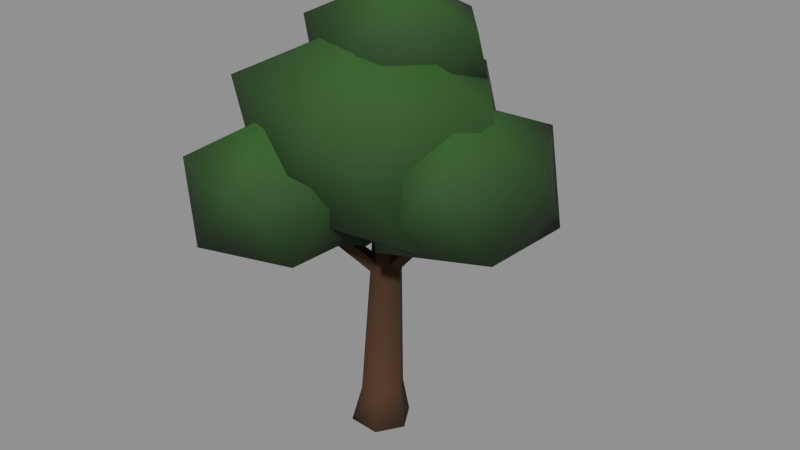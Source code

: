 # Source: tree_oak_a_lod1.blend  (saved by Blender 5.2.45; exported with 4.5.12 LTS)
import bpy
from mathutils import Matrix  # noqa: F401  (used for matrix-valued properties, if any)

bpy.ops.wm.read_factory_settings(use_empty=True)
scene = bpy.context.scene
scene.name = 'Scene'

# ---- materials (node trees are filled in below, after node groups)
mat_bark_v = bpy.data.materials.new('bark_v')
mat_leaf_v = bpy.data.materials.new('leaf_v')

# ---- material node trees
mat_bark_v.use_nodes = True; mat_bark_v.node_tree.nodes.clear()
_N = mat_bark_v.node_tree.nodes; _L = mat_bark_v.node_tree.links
n0 = _N.new('ShaderNodeBsdfPrincipled'); n0.name = 'Principled BSDF'; n0.location = (10, 300)
n0.inputs[2].default_value = 0.95
n0.inputs[10].default_value = 0.005
n1 = _N.new('ShaderNodeOutputMaterial'); n1.name = 'Material Output'; n1.location = (300, 300)
n2 = _N.new('ShaderNodeVertexColor'); n2.name = 'Color Attribute'; n2.location = (-450, -30)
_L.new(n0.outputs[0], n1.inputs[0])
_L.new(n2.outputs[0], n0.inputs[0])
n1.is_active_output = True
mat_leaf_v.use_nodes = True; mat_leaf_v.node_tree.nodes.clear()
_N = mat_leaf_v.node_tree.nodes; _L = mat_leaf_v.node_tree.links
n0 = _N.new('ShaderNodeBsdfPrincipled'); n0.name = 'Principled BSDF'; n0.location = (10, 300)
n0.inputs[2].default_value = 0.85
n0.inputs[10].default_value = 0.005
n1 = _N.new('ShaderNodeOutputMaterial'); n1.name = 'Material Output'; n1.location = (300, 300)
n2 = _N.new('ShaderNodeVertexColor'); n2.name = 'Color Attribute'; n2.location = (-450, -30)
_L.new(n0.outputs[0], n1.inputs[0])
_L.new(n2.outputs[0], n0.inputs[0])
n1.is_active_output = True

# ---- meshes
me_branch = bpy.data.meshes.new('branch')
me_branch.from_pydata([(0.08152, 0.0213, 1.253), (0.08152, 0.0213, 1.253), (0.08152, 0.0213, 1.253), (0.03, 0.08997, 1.302), (0.03, 0.08997, 1.302), (0.03, 0.08997, 1.302), (-0.02152, 0.0187, 1.347), (-0.02152, 0.0187, 1.347), (-0.02152, 0.0187, 1.347), (0.03, -0.04997, 1.298), (0.03, -0.04997, 1.298), (0.03, -0.04997, 1.298), (0.7258, 0.0006508, 2.004), (0.7258, 0.0006508, 2.004), (0.7258, 0.0006508, 2.004), (0.7258, 0.0006508, 2.004), (0.7, 0.03499, 2.029), (0.7, 0.03499, 2.029), (0.7, 0.03499, 2.029), (0.7, 0.03499, 2.029), (0.6742, -0.0006508, 2.052), (0.6742, -0.0006508, 2.052), (0.6742, -0.0006508, 2.052), (0.6742, -0.0006508, 2.052), (0.7, -0.03499, 2.027), (0.7, -0.03499, 2.027), (0.7, -0.03499, 2.027), (0.7, -0.03499, 2.027), (0.03, 0.02, 1.3), (0.7, 0.0, 2.028), (0.7, 0.0, 2.028)], [], [(0, 3, 16), (0, 16, 12), (4, 7, 23), (4, 23, 19), (6, 10, 27), (6, 27, 22), (9, 1, 13), (9, 13, 24), (28, 5, 2), (28, 8, 5), (28, 11, 8), (28, 2, 11), (14, 17, 29), (18, 21, 30), (20, 25, 29), (26, 15, 30)])
me_branch.polygons.foreach_set('use_smooth', [1, 1, 0, 0, 0, 0, 0, 0, 0, 0, 0, 0, 0, 0, 0, 0])
_ca = me_branch.color_attributes.new('Color', 'BYTE_COLOR', 'CORNER')
_ca.data.foreach_set('color', [0.05613, 0.02624, 0.01161, 1.0, 0.05781, 0.02624, 0.01161, 1.0, 0.07421, 0.0331, 0.01444, 1.0, 0.05613, 0.02624, 0.01161, 1.0, 0.07421, 0.0331, 0.01444, 1.0, 0.07619, 0.03434, 0.01444, 1.0, 0.05781, 0.02624, 0.01161, 1.0, 0.08022, 0.03689, 0.01521, 1.0, 0.05781, 0.02732, 0.01229, 1.0, 0.05781, 0.02624, 0.01161, 1.0, 0.05781, 0.02732, 0.01229, 1.0, 0.07421, 0.0331, 0.01444, 1.0, 0.08022, 0.03689, 0.01521, 1.0, 0.05448, 0.02519, 0.01161, 1.0, 0.06125, 0.02732, 0.01229, 1.0, 0.08022, 0.03689, 0.01521, 1.0, 0.06125, 0.02732, 0.01229, 1.0, 0.05781, 0.02732, 0.01229, 1.0, 0.05448, 0.02519, 0.01161, 1.0, 0.05613, 0.02624, 0.01161, 1.0, 0.07619, 0.03434, 0.01444, 1.0, 0.05448, 0.02519, 0.01161, 1.0, 0.07619, 0.03434, 0.01444, 1.0, 0.06125, 0.02732, 0.01229, 1.0, 0.05448, 0.02519, 0.01096, 1.0, 0.05781, 0.02624, 0.01161, 1.0, 0.05613, 0.02624, 0.01161, 1.0, 0.05448, 0.02519, 0.01096, 1.0, 0.08022, 0.03689, 0.01521, 1.0, 0.05781, 0.02624, 0.01161, 1.0, 0.05448, 0.02519, 0.01096, 1.0, 0.05448, 0.02519, 0.01161, 1.0, 0.08022, 0.03689, 0.01521, 1.0, 0.05448, 0.02519, 0.01096, 1.0, 0.05613, 0.02624, 0.01161, 1.0, 0.05448, 0.02519, 0.01161, 1.0, 0.07619, 0.03434, 0.01444, 1.0, 0.07421, 0.0331, 0.01444, 1.0, 0.06848, 0.03071, 0.0137, 1.0, 0.07421, 0.0331, 0.01444, 1.0, 0.05781, 0.02732, 0.01229, 1.0, 0.06848, 0.03071, 0.0137, 1.0, 0.05781, 0.02732, 0.01229, 1.0, 0.06125, 0.02732, 0.01229, 1.0, 0.06848, 0.03071, 0.0137, 1.0, 0.06125, 0.02732, 0.01229, 1.0, 0.07619, 0.03434, 0.01444, 1.0, 0.06848, 0.03071, 0.0137, 1.0])
me_branch.materials.append(mat_bark_v)
me_branch.update()
me_branch.normals_split_custom_set([tuple(v) for v in zip(*[iter([0.5372, 0.7193, -0.4406, 0.5372, 0.7193, -0.4406, 0.5372, 0.7193, -0.4406, 0.5372, 0.7193, -0.4406, 0.5372, 0.7193, -0.4406, 0.5372, 0.7193, -0.4406, -0.5033, 0.693, 0.5162, -0.5033, 0.693, 0.5162, -0.5033, 0.693, 0.5162, -0.5033, 0.693, 0.5162, -0.5033, 0.693, 0.5162, -0.5033, 0.693, 0.5162, -0.5033, -0.7203, 0.4774, -0.5033, -0.7203, 0.4774, -0.5033, -0.7203, 0.4774, -0.5033, -0.7203, 0.4774, -0.5033, -0.7203, 0.4774, -0.5033, -0.7203, 0.4774, 0.5372, -0.694, -0.4794, 0.5372, -0.694, -0.4794, 0.5372, -0.694, -0.4794, 0.5371, -0.694, -0.4794, 0.5371, -0.694, -0.4794, 0.5371, -0.694, -0.4794, -0.677, 0.02021, -0.7357, -0.677, 0.02021, -0.7357, -0.677, 0.02021, -0.7357, -0.677, 0.02021, -0.7357, -0.677, 0.02021, -0.7357, -0.677, 0.02021, -0.7357, -0.677, 0.02021, -0.7357, -0.677, 0.02021, -0.7357, -0.677, 0.02021, -0.7357, -0.677, 0.02021, -0.7357, -0.677, 0.02021, -0.7357, -0.677, 0.02021, -0.7357, 0.677, -0.0202, 0.7357, 0.677, -0.0202, 0.7357, 0.677, -0.0202, 0.7357, 0.6771, -0.0202, 0.7357, 0.6771, -0.0202, 0.7357, 0.6771, -0.0202, 0.7357, 0.677, -0.02021, 0.7357, 0.677, -0.02021, 0.7357, 0.677, -0.02021, 0.7357, 0.6771, -0.02021, 0.7357, 0.6771, -0.02021, 0.7357, 0.6771, -0.02021, 0.7357])] * 3)])
me_branch_001 = bpy.data.meshes.new('branch.001')
me_branch_001.from_pydata([(0.09475, 0.03665, 1.321), (0.09475, 0.03665, 1.321), (0.09475, 0.03665, 1.321), (0.03, 0.07459, 1.256), (0.03, 0.07459, 1.256), (0.03, 0.07459, 1.256), (-0.03475, 0.003354, 1.279), (-0.03475, 0.003354, 1.279), (-0.03475, 0.003354, 1.279), (0.03, -0.03459, 1.344), (0.03, -0.03459, 1.344), (0.03, -0.03459, 1.344), (-0.321, 0.6126, 2.038), (-0.321, 0.6126, 2.038), (-0.321, 0.6126, 2.038), (-0.3534, 0.6315, 2.006), (-0.3534, 0.6315, 2.006), (-0.3534, 0.6315, 2.006), (-0.3858, 0.5959, 2.018), (-0.3858, 0.5959, 2.018), (-0.3858, 0.5959, 2.018), (-0.3534, 0.5769, 2.05), (-0.3534, 0.5769, 2.05), (-0.3534, 0.5769, 2.05), (0.03, 0.02, 1.3), (-0.3534, 0.6042, 2.028)], [], [(2, 4, 15), (2, 15, 13), (5, 8, 20), (5, 20, 17), (7, 11, 23), (7, 23, 19), (10, 1, 12), (10, 12, 21), (24, 3, 0), (24, 6, 3), (24, 9, 6), (24, 0, 9), (14, 16, 25), (16, 18, 25), (18, 22, 25), (22, 14, 25)])
me_branch_001.polygons.foreach_set('use_smooth', [0, 0, 1, 0, 0, 0, 1, 0, 0, 1, 0, 0, 0, 0, 0, 0])
_ca = me_branch_001.color_attributes.new('Color', 'BYTE_COLOR', 'CORNER')
_ca.data.foreach_set('color', [0.06125, 0.02843, 0.01229, 1.0, 0.06663, 0.03071, 0.0137, 1.0, 0.08022, 0.03689, 0.016, 1.0, 0.06125, 0.02843, 0.01229, 1.0, 0.08022, 0.03689, 0.016, 1.0, 0.08228, 0.03689, 0.016, 1.0, 0.06663, 0.03071, 0.0137, 1.0, 0.0648, 0.02956, 0.01298, 1.0, 0.0648, 0.02956, 0.01298, 1.0, 0.06663, 0.03071, 0.0137, 1.0, 0.0648, 0.02956, 0.01298, 1.0, 0.08022, 0.03689, 0.016, 1.0, 0.0648, 0.02956, 0.01298, 1.0, 0.05781, 0.02624, 0.01161, 1.0, 0.07421, 0.0331, 0.01444, 1.0, 0.0648, 0.02956, 0.01298, 1.0, 0.07421, 0.0331, 0.01444, 1.0, 0.0648, 0.02956, 0.01298, 1.0, 0.05781, 0.02624, 0.01161, 1.0, 0.06125, 0.02843, 0.01229, 1.0, 0.08228, 0.03689, 0.016, 1.0, 0.05781, 0.02624, 0.01161, 1.0, 0.08228, 0.03689, 0.016, 1.0, 0.07421, 0.0331, 0.01444, 1.0, 0.05448, 0.02519, 0.01096, 1.0, 0.06663, 0.03071, 0.0137, 1.0, 0.06125, 0.02843, 0.01229, 1.0, 0.05448, 0.02519, 0.01096, 1.0, 0.0648, 0.02956, 0.01298, 1.0, 0.06663, 0.03071, 0.0137, 1.0, 0.05448, 0.02519, 0.01096, 1.0, 0.05781, 0.02624, 0.01161, 1.0, 0.0648, 0.02956, 0.01298, 1.0, 0.05448, 0.02519, 0.01096, 1.0, 0.06125, 0.02843, 0.01229, 1.0, 0.05781, 0.02624, 0.01161, 1.0, 0.08228, 0.03689, 0.016, 1.0, 0.08022, 0.03689, 0.016, 1.0, 0.08022, 0.0356, 0.01521, 1.0, 0.08022, 0.03689, 0.016, 1.0, 0.0648, 0.02956, 0.01298, 1.0, 0.08022, 0.0356, 0.01521, 1.0, 0.0648, 0.02956, 0.01298, 1.0, 0.07421, 0.0331, 0.01444, 1.0, 0.08022, 0.0356, 0.01521, 1.0, 0.07421, 0.0331, 0.01444, 1.0, 0.08228, 0.03689, 0.016, 1.0, 0.08022, 0.0356, 0.01521, 1.0])
me_branch_001.materials.append(mat_bark_v)
me_branch_001.update()
me_branch_001.normals_split_custom_set([tuple(v) for v in zip(*[iter([0.6446, 0.7336, -0.2153, 0.6446, 0.7336, -0.2153, 0.6446, 0.7336, -0.2153, 0.6446, 0.7336, -0.2153, 0.6446, 0.7336, -0.2153, 0.6446, 0.7336, -0.2153, -0.6632, 0.3974, -0.6342, -0.6632, 0.3974, -0.6342, -0.6632, 0.3974, -0.6342, -0.6632, 0.3974, -0.6342, -0.6632, 0.3974, -0.6342, -0.6632, 0.3974, -0.6342, -0.6632, -0.7052, 0.2507, -0.6632, -0.7052, 0.2507, -0.6632, -0.7052, 0.2507, -0.6632, -0.7052, 0.2507, -0.6632, -0.7052, 0.2507, -0.6632, -0.7052, 0.2507, 0.6446, -0.369, 0.6696, 0.6446, -0.369, 0.6696, 0.6446, -0.369, 0.6696, 0.6446, -0.369, 0.6696, 0.6446, -0.369, 0.6696, 0.6446, -0.369, 0.6696, 0.3799, -0.579, -0.7214, 0.3799, -0.579, -0.7214, 0.3799, -0.579, -0.7214, 0.3799, -0.579, -0.7214, 0.3799, -0.579, -0.7214, 0.3799, -0.579, -0.7214, 0.3799, -0.579, -0.7214, 0.3799, -0.579, -0.7214, 0.3799, -0.579, -0.7214, 0.3799, -0.579, -0.7214, 0.3799, -0.579, -0.7214, 0.3799, -0.579, -0.7214, -0.3799, 0.579, 0.7214, -0.3799, 0.579, 0.7214, -0.3799, 0.579, 0.7214, -0.3799, 0.579, 0.7214, -0.3799, 0.579, 0.7214, -0.3799, 0.579, 0.7214, -0.3799, 0.579, 0.7214, -0.3799, 0.579, 0.7214, -0.3799, 0.579, 0.7214, -0.3799, 0.579, 0.7214, -0.3799, 0.579, 0.7214, -0.3799, 0.579, 0.7214])] * 3)])
me_branch_002 = bpy.data.meshes.new('branch.002')
me_branch_002.from_pydata([(0.09527, 0.003444, 1.319), (0.09527, 0.003444, 1.319), (0.09527, 0.003444, 1.319), (0.03, 0.07293, 1.346), (0.03, 0.07293, 1.346), (0.03, 0.07293, 1.346), (-0.03527, 0.03656, 1.281), (-0.03527, 0.03656, 1.281), (-0.03527, 0.03656, 1.281), (0.03, -0.03293, 1.254), (0.03, -0.03293, 1.254), (0.03, -0.03293, 1.254), (-0.3105, -0.6184, 2.038), (-0.3105, -0.6184, 2.038), (-0.3105, -0.6184, 2.038), (-0.3432, -0.5836, 2.051), (-0.3432, -0.5836, 2.051), (-0.3432, -0.5836, 2.051), (-0.3758, -0.6018, 2.018), (-0.3758, -0.6018, 2.018), (-0.3758, -0.6018, 2.018), (-0.3432, -0.6366, 2.005), (-0.3432, -0.6366, 2.005), (-0.3432, -0.6366, 2.005), (0.03, 0.02, 1.3), (-0.3432, -0.6101, 2.028)], [], [(1, 4, 15), (1, 15, 12), (5, 7, 19), (5, 19, 17), (8, 11, 23), (8, 23, 20), (10, 2, 13), (10, 13, 21), (24, 3, 0), (24, 6, 3), (24, 9, 6), (24, 0, 9), (14, 16, 25), (16, 18, 25), (18, 22, 25), (22, 14, 25)])
me_branch_002.polygons.foreach_set('use_smooth', [0, 0, 0, 0, 0, 0, 0, 0, 0, 0, 0, 0, 0, 0, 1, 0])
_ca = me_branch_002.color_attributes.new('Color', 'BYTE_COLOR', 'CORNER')
_ca.data.foreach_set('color', [0.05781, 0.02624, 0.01161, 1.0, 0.07227, 0.0319, 0.0137, 1.0, 0.06848, 0.0319, 0.0137, 1.0, 0.05781, 0.02624, 0.01161, 1.0, 0.06848, 0.0319, 0.0137, 1.0, 0.0648, 0.02956, 0.01298, 1.0, 0.07227, 0.0319, 0.0137, 1.0, 0.07036, 0.0319, 0.0137, 1.0, 0.0865, 0.0382, 0.01681, 1.0, 0.07227, 0.0319, 0.0137, 1.0, 0.0865, 0.0382, 0.01681, 1.0, 0.06848, 0.0319, 0.0137, 1.0, 0.07036, 0.0319, 0.0137, 1.0, 0.05127, 0.02416, 0.01096, 1.0, 0.07819, 0.0356, 0.01521, 1.0, 0.07036, 0.0319, 0.0137, 1.0, 0.07819, 0.0356, 0.01521, 1.0, 0.0865, 0.0382, 0.01681, 1.0, 0.05127, 0.02416, 0.01096, 1.0, 0.05781, 0.02624, 0.01161, 1.0, 0.0648, 0.02956, 0.01298, 1.0, 0.05127, 0.02416, 0.01096, 1.0, 0.0648, 0.02956, 0.01298, 1.0, 0.07819, 0.0356, 0.01521, 1.0, 0.05448, 0.02519, 0.01096, 1.0, 0.07227, 0.0319, 0.0137, 1.0, 0.05781, 0.02624, 0.01161, 1.0, 0.05448, 0.02519, 0.01096, 1.0, 0.07036, 0.0319, 0.0137, 1.0, 0.07227, 0.0319, 0.0137, 1.0, 0.05448, 0.02519, 0.01096, 1.0, 0.05127, 0.02416, 0.01096, 1.0, 0.07036, 0.0319, 0.0137, 1.0, 0.05448, 0.02519, 0.01096, 1.0, 0.05781, 0.02624, 0.01161, 1.0, 0.05127, 0.02416, 0.01096, 1.0, 0.0648, 0.02956, 0.01298, 1.0, 0.06848, 0.0319, 0.0137, 1.0, 0.07421, 0.0331, 0.01444, 1.0, 0.06848, 0.0319, 0.0137, 1.0, 0.0865, 0.0382, 0.01681, 1.0, 0.07421, 0.0331, 0.01444, 1.0, 0.0865, 0.0382, 0.01681, 1.0, 0.07819, 0.0356, 0.01521, 1.0, 0.07421, 0.0331, 0.01444, 1.0, 0.07819, 0.0356, 0.01521, 1.0, 0.0648, 0.02956, 0.01298, 1.0, 0.07421, 0.0331, 0.01444, 1.0])
me_branch_002.materials.append(mat_bark_v)
me_branch_002.update()
me_branch_002.normals_split_custom_set([tuple(v) for v in zip(*[iter([0.6505, 0.3527, 0.6727, 0.6505, 0.3527, 0.6727, 0.6505, 0.3527, 0.6727, 0.6505, 0.3527, 0.6727, 0.6505, 0.3527, 0.6727, 0.6505, 0.3527, 0.6727, -0.6678, 0.6871, 0.2863, -0.6678, 0.6871, 0.2863, -0.6678, 0.6871, 0.2863, -0.6678, 0.6871, 0.2863, -0.6678, 0.6871, 0.2863, -0.6678, 0.6871, 0.2863, -0.6678, -0.3819, -0.6389, -0.6678, -0.3819, -0.6389, -0.6678, -0.3819, -0.6389, -0.6678, -0.3819, -0.6389, -0.6678, -0.3819, -0.6389, -0.6678, -0.3819, -0.6389, 0.6505, -0.7163, -0.2526, 0.6505, -0.7163, -0.2526, 0.6505, -0.7163, -0.2526, 0.6505, -0.7163, -0.2526, 0.6505, -0.7163, -0.2526, 0.6505, -0.7163, -0.2526, 0.3614, 0.6102, -0.705, 0.3614, 0.6102, -0.705, 0.3614, 0.6102, -0.705, 0.3614, 0.6102, -0.705, 0.3614, 0.6102, -0.705, 0.3614, 0.6102, -0.705, 0.3614, 0.6102, -0.705, 0.3614, 0.6102, -0.705, 0.3614, 0.6102, -0.705, 0.3614, 0.6102, -0.705, 0.3614, 0.6102, -0.705, 0.3614, 0.6102, -0.705, -0.3614, -0.6102, 0.705, -0.3614, -0.6102, 0.705, -0.3614, -0.6102, 0.705, -0.3614, -0.6102, 0.705, -0.3614, -0.6102, 0.705, -0.3614, -0.6102, 0.705, -0.3614, -0.6102, 0.705, -0.3614, -0.6102, 0.705, -0.3614, -0.6102, 0.705, -0.3614, -0.6102, 0.705, -0.3614, -0.6102, 0.705, -0.3614, -0.6102, 0.705])] * 3)])
me_leaves = bpy.data.meshes.new('leaves')
me_leaves.from_pydata([(2.645e-09, 0.0, 1.528), (0.8213, -0.5967, 1.976), (-0.2693, -0.8337, 2.032), (-1.009, -0.001541, 1.978), (-0.2801, 0.8595, 2.021), (0.7587, 0.5511, 2.008), (0.3033, -0.9379, 2.796), (-0.8177, -0.5952, 2.806), (-0.799, 0.5833, 2.798), (0.2819, 0.8685, 2.767), (0.9526, 0.0005363, 2.783), (-8.736e-05, -9.136e-05, 3.25)], [], [(0, 1, 2), (1, 0, 5), (0, 2, 3), (0, 3, 4), (0, 4, 5), (1, 5, 10), (2, 1, 6), (3, 2, 7), (4, 3, 8), (5, 4, 9), (1, 10, 6), (2, 6, 7), (3, 7, 8), (4, 8, 9), (5, 9, 10), (6, 10, 11), (7, 6, 11), (8, 7, 11), (9, 8, 11), (10, 9, 11)])
me_leaves.polygons.foreach_set('use_smooth', [True] * 20)
_ca = me_leaves.color_attributes.new('Color', 'BYTE_COLOR', 'CORNER')
_ca.data.foreach_set('color', [0.007499, 0.02416, 0.005182, 1.0, 0.01096, 0.03955, 0.007499, 1.0, 0.007499, 0.02519, 0.005605, 1.0, 0.01096, 0.03955, 0.007499, 1.0, 0.007499, 0.02416, 0.005182, 1.0, 0.008568, 0.03071, 0.006512, 1.0, 0.007499, 0.02416, 0.005182, 1.0, 0.007499, 0.02519, 0.005605, 1.0, 0.01033, 0.0382, 0.007499, 1.0, 0.007499, 0.02416, 0.005182, 1.0, 0.01033, 0.0382, 0.007499, 1.0, 0.008568, 0.02956, 0.006049, 1.0, 0.007499, 0.02416, 0.005182, 1.0, 0.008568, 0.02956, 0.006049, 1.0, 0.008568, 0.03071, 0.006512, 1.0, 0.01096, 0.03955, 0.007499, 1.0, 0.008568, 0.03071, 0.006512, 1.0, 0.02122, 0.0865, 0.01444, 1.0, 0.007499, 0.02519, 0.005605, 1.0, 0.01096, 0.03955, 0.007499, 1.0, 0.02029, 0.08228, 0.0137, 1.0, 0.01033, 0.0382, 0.007499, 1.0, 0.007499, 0.02519, 0.005605, 1.0, 0.0185, 0.07421, 0.01229, 1.0, 0.008568, 0.02956, 0.006049, 1.0, 0.01033, 0.0382, 0.007499, 1.0, 0.02029, 0.0865, 0.01444, 1.0, 0.008568, 0.03071, 0.006512, 1.0, 0.008568, 0.02956, 0.006049, 1.0, 0.0185, 0.07619, 0.01298, 1.0, 0.01096, 0.03955, 0.007499, 1.0, 0.02122, 0.0865, 0.01444, 1.0, 0.02029, 0.08228, 0.0137, 1.0, 0.007499, 0.02519, 0.005605, 1.0, 0.02029, 0.08228, 0.0137, 1.0, 0.0185, 0.07421, 0.01229, 1.0, 0.01033, 0.0382, 0.007499, 1.0, 0.0185, 0.07421, 0.01229, 1.0, 0.02029, 0.0865, 0.01444, 1.0, 0.008568, 0.02956, 0.006049, 1.0, 0.02029, 0.0865, 0.01444, 1.0, 0.0185, 0.07619, 0.01298, 1.0, 0.008568, 0.03071, 0.006512, 1.0, 0.0185, 0.07619, 0.01298, 1.0, 0.02122, 0.0865, 0.01444, 1.0, 0.02029, 0.08228, 0.0137, 1.0, 0.02122, 0.0865, 0.01444, 1.0, 0.03071, 0.1356, 0.02029, 1.0, 0.0185, 0.07421, 0.01229, 1.0, 0.02029, 0.08228, 0.0137, 1.0, 0.03071, 0.1356, 0.02029, 1.0, 0.02029, 0.0865, 0.01444, 1.0, 0.0185, 0.07421, 0.01229, 1.0, 0.03071, 0.1356, 0.02029, 1.0, 0.0185, 0.07619, 0.01298, 1.0, 0.02029, 0.0865, 0.01444, 1.0, 0.03071, 0.1356, 0.02029, 1.0, 0.02122, 0.0865, 0.01444, 1.0, 0.0185, 0.07619, 0.01298, 1.0, 0.03071, 0.1356, 0.02029, 1.0])
me_leaves.materials.append(mat_leaf_v)
me_leaves.update()
me_leaves.normals_split_custom_set([tuple(v) for v in zip(*[iter([-0.006427, 0.004318, -1.0, 0.7055, -0.5245, -0.4766, -0.2639, -0.8283, -0.4942, 0.7055, -0.5245, -0.4766, -0.006427, 0.004318, -1.0, 0.6952, 0.553, -0.4592, -0.006427, 0.004318, -1.0, -0.2639, -0.8283, -0.4942, -0.8683, -0.004284, -0.496, -0.006427, 0.004318, -1.0, -0.8683, -0.004284, -0.496, -0.2387, 0.8491, -0.4713, -0.006427, 0.004318, -1.0, -0.2387, 0.8491, -0.4713, 0.6952, 0.553, -0.4592, 0.7055, -0.5245, -0.4766, 0.6952, 0.553, -0.4592, 0.8749, 0.03632, 0.483, -0.2639, -0.8283, -0.4942, 0.7055, -0.5245, -0.4766, 0.2594, -0.8507, 0.4571, -0.8683, -0.004284, -0.496, -0.2639, -0.8283, -0.4942, -0.7034, -0.5489, 0.4516, -0.2387, 0.8491, -0.4713, -0.8683, -0.004284, -0.496, -0.6855, 0.5599, 0.4655, 0.6952, 0.553, -0.4592, -0.2387, 0.8491, -0.4713, 0.2771, 0.8459, 0.4557, 0.7055, -0.5245, -0.4766, 0.8749, 0.03632, 0.483, 0.2594, -0.8507, 0.4571, -0.2639, -0.8283, -0.4942, 0.2594, -0.8507, 0.4571, -0.7034, -0.5489, 0.4516, -0.8683, -0.004284, -0.496, -0.7034, -0.5489, 0.4516, -0.6855, 0.5599, 0.4655, -0.2387, 0.8491, -0.4713, -0.6855, 0.5599, 0.4655, 0.2771, 0.8459, 0.4557, 0.6952, 0.553, -0.4592, 0.2771, 0.8459, 0.4557, 0.8749, 0.03632, 0.483, 0.2594, -0.8507, 0.4571, 0.8749, 0.03632, 0.483, 0.02196, 0.02308, 0.9995, -0.7034, -0.5489, 0.4516, 0.2594, -0.8507, 0.4571, 0.02196, 0.02308, 0.9995, -0.6855, 0.5599, 0.4655, -0.7034, -0.5489, 0.4516, 0.02196, 0.02308, 0.9995, 0.2771, 0.8459, 0.4557, -0.6855, 0.5599, 0.4655, 0.02196, 0.02308, 0.9995, 0.8749, 0.03632, 0.483, 0.2771, 0.8459, 0.4557, 0.02196, 0.02308, 0.9995])] * 3)])
me_leaves_001 = bpy.data.meshes.new('leaves.001')
me_leaves_001.from_pydata([(0.75, 0.0, 1.636), (1.257, -0.3687, 1.939), (0.5375, -0.6555, 1.912), (0.1534, -0.0009393, 1.952), (0.5397, 0.6449, 1.917), (1.281, 0.386, 1.926), (0.959, -0.6419, 2.472), (0.2046, -0.3954, 2.472), (0.1927, 0.4042, 2.477), (0.9783, 0.6973, 2.497), (1.359, 0.001676, 2.446), (0.7504, -0.0004604, 2.81)], [], [(0, 1, 2), (1, 0, 5), (0, 2, 3), (0, 3, 4), (0, 4, 5), (1, 5, 10), (2, 1, 6), (3, 2, 7), (4, 3, 8), (5, 4, 9), (1, 10, 6), (2, 6, 7), (3, 7, 8), (4, 8, 9), (5, 9, 10), (6, 10, 11), (7, 6, 11), (8, 7, 11), (9, 8, 11), (10, 9, 11)])
me_leaves_001.polygons.foreach_set('use_smooth', [True] * 20)
_ca = me_leaves_001.color_attributes.new('Color', 'BYTE_COLOR', 'CORNER')
_ca.data.foreach_set('color', [0.008023, 0.02843, 0.006049, 1.0, 0.008023, 0.02843, 0.006049, 1.0, 0.009134, 0.0331, 0.006512, 1.0, 0.008023, 0.02843, 0.006049, 1.0, 0.008023, 0.02843, 0.006049, 1.0, 0.008568, 0.03071, 0.006512, 1.0, 0.008023, 0.02843, 0.006049, 1.0, 0.009134, 0.0331, 0.006512, 1.0, 0.01033, 0.0382, 0.007499, 1.0, 0.008023, 0.02843, 0.006049, 1.0, 0.01033, 0.0382, 0.007499, 1.0, 0.008568, 0.02956, 0.006049, 1.0, 0.008023, 0.02843, 0.006049, 1.0, 0.008568, 0.02956, 0.006049, 1.0, 0.008568, 0.03071, 0.006512, 1.0, 0.008023, 0.02843, 0.006049, 1.0, 0.008568, 0.03071, 0.006512, 1.0, 0.0137, 0.05286, 0.009721, 1.0, 0.009134, 0.0331, 0.006512, 1.0, 0.008023, 0.02843, 0.006049, 1.0, 0.01938, 0.08022, 0.0137, 1.0, 0.01033, 0.0382, 0.007499, 1.0, 0.009134, 0.0331, 0.006512, 1.0, 0.01764, 0.07227, 0.01229, 1.0, 0.008568, 0.02956, 0.006049, 1.0, 0.01033, 0.0382, 0.007499, 1.0, 0.01681, 0.06663, 0.01161, 1.0, 0.008568, 0.03071, 0.006512, 1.0, 0.008568, 0.02956, 0.006049, 1.0, 0.01764, 0.07227, 0.01229, 1.0, 0.008023, 0.02843, 0.006049, 1.0, 0.0137, 0.05286, 0.009721, 1.0, 0.01938, 0.08022, 0.0137, 1.0, 0.009134, 0.0331, 0.006512, 1.0, 0.01938, 0.08022, 0.0137, 1.0, 0.01764, 0.07227, 0.01229, 1.0, 0.01033, 0.0382, 0.007499, 1.0, 0.01764, 0.07227, 0.01229, 1.0, 0.01681, 0.06663, 0.01161, 1.0, 0.008568, 0.02956, 0.006049, 1.0, 0.01681, 0.06663, 0.01161, 1.0, 0.01764, 0.07227, 0.01229, 1.0, 0.008568, 0.03071, 0.006512, 1.0, 0.01764, 0.07227, 0.01229, 1.0, 0.0137, 0.05286, 0.009721, 1.0, 0.01938, 0.08022, 0.0137, 1.0, 0.0137, 0.05286, 0.009721, 1.0, 0.02956, 0.1301, 0.01938, 1.0, 0.01764, 0.07227, 0.01229, 1.0, 0.01938, 0.08022, 0.0137, 1.0, 0.02956, 0.1301, 0.01938, 1.0, 0.01681, 0.06663, 0.01161, 1.0, 0.01764, 0.07227, 0.01229, 1.0, 0.02956, 0.1301, 0.01938, 1.0, 0.01764, 0.07227, 0.01229, 1.0, 0.01681, 0.06663, 0.01161, 1.0, 0.02956, 0.1301, 0.01938, 1.0, 0.0137, 0.05286, 0.009721, 1.0, 0.01764, 0.07227, 0.01229, 1.0, 0.02956, 0.1301, 0.01938, 1.0])
me_leaves_001.materials.append(mat_leaf_v)
me_leaves_001.update()
me_leaves_001.normals_split_custom_set([tuple(v) for v in zip(*[iter([-0.009717, -0.003608, -0.9999, 0.733, -0.4893, -0.4725, -0.2791, -0.8192, -0.5009, 0.733, -0.4893, -0.4725, -0.009717, -0.003608, -0.9999, 0.7374, 0.4618, -0.493, -0.009717, -0.003608, -0.9999, -0.2791, -0.8192, -0.5009, -0.862, -0.001503, -0.507, -0.009717, -0.003608, -0.9999, -0.862, -0.001503, -0.507, -0.2991, 0.7969, -0.5248, -0.009717, -0.003608, -0.9999, -0.2991, 0.7969, -0.5248, 0.7374, 0.4618, -0.493, 0.733, -0.4893, -0.4725, 0.7374, 0.4618, -0.493, 0.8932, -0.03047, 0.4487, -0.2791, -0.8192, -0.5009, 0.733, -0.4893, -0.4725, 0.3167, -0.8282, 0.4623, -0.862, -0.001503, -0.507, -0.2791, -0.8192, -0.5009, -0.7408, -0.5069, 0.4409, -0.2991, 0.7969, -0.5248, -0.862, -0.001503, -0.507, -0.7582, 0.4904, 0.4297, 0.7374, 0.4618, -0.493, -0.2991, 0.7969, -0.5248, 0.3103, 0.8329, 0.4583, 0.733, -0.4893, -0.4725, 0.8932, -0.03047, 0.4487, 0.3167, -0.8282, 0.4623, -0.2791, -0.8192, -0.5009, 0.3167, -0.8282, 0.4623, -0.7408, -0.5069, 0.4409, -0.862, -0.001503, -0.507, -0.7408, -0.5069, 0.4409, -0.7582, 0.4904, 0.4297, -0.2991, 0.7969, -0.5248, -0.7582, 0.4904, 0.4297, 0.3103, 0.8329, 0.4583, 0.7374, 0.4618, -0.493, 0.3103, 0.8329, 0.4583, 0.8932, -0.03047, 0.4487, 0.3167, -0.8282, 0.4623, 0.8932, -0.03047, 0.4487, 0.02486, -0.02541, 0.9994, -0.7408, -0.5069, 0.4409, 0.3167, -0.8282, 0.4623, 0.02486, -0.02541, 0.9994, -0.7582, 0.4904, 0.4297, -0.7408, -0.5069, 0.4409, 0.02486, -0.02541, 0.9994, 0.3103, 0.8329, 0.4583, -0.7582, 0.4904, 0.4297, 0.02486, -0.02541, 0.9994, 0.8932, -0.03047, 0.4487, 0.3103, 0.8329, 0.4583, 0.02486, -0.02541, 0.9994])] * 3)])
me_leaves_002 = bpy.data.meshes.new('leaves.002')
me_leaves_002.from_pydata([(-0.3786, 0.6474, 1.421), (0.122, 0.2837, 1.734), (-0.5646, 0.07784, 1.743), (-1.009, 0.648, 1.729), (-0.5715, 1.242, 1.731), (0.1498, 1.031, 1.719), (-0.1735, 0.01569, 2.259), (-0.9089, 0.2622, 2.256), (-0.9459, 1.06, 2.274), (-0.1726, 1.281, 2.26), (0.2473, 0.6477, 2.244), (-0.3774, 0.6468, 2.622)], [], [(0, 1, 2), (1, 0, 5), (0, 2, 3), (0, 3, 4), (0, 4, 5), (1, 5, 10), (2, 1, 6), (3, 2, 7), (4, 3, 8), (5, 4, 9), (1, 10, 6), (2, 6, 7), (3, 7, 8), (4, 8, 9), (5, 9, 10), (6, 10, 11), (7, 6, 11), (8, 7, 11), (9, 8, 11), (10, 9, 11)])
me_leaves_002.polygons.foreach_set('use_smooth', [True] * 20)
_ca = me_leaves_002.color_attributes.new('Color', 'BYTE_COLOR', 'CORNER')
_ca.data.foreach_set('color', [0.005605, 0.01681, 0.004025, 1.0, 0.01033, 0.03689, 0.007499, 1.0, 0.007499, 0.02416, 0.005605, 1.0, 0.01033, 0.03689, 0.007499, 1.0, 0.005605, 0.01681, 0.004025, 1.0, 0.009134, 0.0319, 0.006512, 1.0, 0.005605, 0.01681, 0.004025, 1.0, 0.007499, 0.02416, 0.005605, 1.0, 0.009721, 0.0356, 0.006995, 1.0, 0.005605, 0.01681, 0.004025, 1.0, 0.009721, 0.0356, 0.006995, 1.0, 0.009134, 0.0319, 0.006512, 1.0, 0.005605, 0.01681, 0.004025, 1.0, 0.009134, 0.0319, 0.006512, 1.0, 0.009134, 0.0319, 0.006512, 1.0, 0.01033, 0.03689, 0.007499, 1.0, 0.009134, 0.0319, 0.006512, 1.0, 0.016, 0.0648, 0.01161, 1.0, 0.007499, 0.02416, 0.005605, 1.0, 0.01033, 0.03689, 0.007499, 1.0, 0.0185, 0.07619, 0.01298, 1.0, 0.009721, 0.0356, 0.006995, 1.0, 0.007499, 0.02416, 0.005605, 1.0, 0.01938, 0.08022, 0.01298, 1.0, 0.009134, 0.0319, 0.006512, 1.0, 0.009721, 0.0356, 0.006995, 1.0, 0.01938, 0.07819, 0.01298, 1.0, 0.009134, 0.0319, 0.006512, 1.0, 0.009134, 0.0319, 0.006512, 1.0, 0.01444, 0.05781, 0.01033, 1.0, 0.01033, 0.03689, 0.007499, 1.0, 0.016, 0.0648, 0.01161, 1.0, 0.0185, 0.07619, 0.01298, 1.0, 0.007499, 0.02416, 0.005605, 1.0, 0.0185, 0.07619, 0.01298, 1.0, 0.01938, 0.08022, 0.01298, 1.0, 0.009721, 0.0356, 0.006995, 1.0, 0.01938, 0.08022, 0.01298, 1.0, 0.01938, 0.07819, 0.01298, 1.0, 0.009134, 0.0319, 0.006512, 1.0, 0.01938, 0.07819, 0.01298, 1.0, 0.01444, 0.05781, 0.01033, 1.0, 0.009134, 0.0319, 0.006512, 1.0, 0.01444, 0.05781, 0.01033, 1.0, 0.016, 0.0648, 0.01161, 1.0, 0.0185, 0.07619, 0.01298, 1.0, 0.016, 0.0648, 0.01161, 1.0, 0.02843, 0.1221, 0.01938, 1.0, 0.01938, 0.08022, 0.01298, 1.0, 0.0185, 0.07619, 0.01298, 1.0, 0.02843, 0.1221, 0.01938, 1.0, 0.01938, 0.07819, 0.01298, 1.0, 0.01938, 0.08022, 0.01298, 1.0, 0.02843, 0.1221, 0.01938, 1.0, 0.01444, 0.05781, 0.01033, 1.0, 0.01938, 0.07819, 0.01298, 1.0, 0.02843, 0.1221, 0.01938, 1.0, 0.016, 0.0648, 0.01161, 1.0, 0.01444, 0.05781, 0.01033, 1.0, 0.02843, 0.1221, 0.01938, 1.0])
me_leaves_002.materials.append(mat_leaf_v)
me_leaves_002.update()
me_leaves_002.normals_split_custom_set([tuple(v) for v in zip(*[iter([-0.009075, -0.02017, -0.9998, 0.7013, -0.5219, -0.4855, -0.2664, -0.8233, -0.5012, 0.7013, -0.5219, -0.4855, -0.009075, -0.02017, -0.9998, 0.7184, 0.5025, -0.481, -0.009075, -0.02017, -0.9998, -0.2664, -0.8233, -0.5012, -0.8588, -0.02445, -0.5117, -0.009075, -0.02017, -0.9998, -0.8588, -0.02445, -0.5117, -0.2639, 0.8189, -0.5097, -0.009075, -0.02017, -0.9998, -0.2639, 0.8189, -0.5097, 0.7184, 0.5025, -0.481, 0.7013, -0.5219, -0.4855, 0.7184, 0.5025, -0.481, 0.8974, -0.01183, 0.4411, -0.2664, -0.8233, -0.5012, 0.7013, -0.5219, -0.4855, 0.2856, -0.8625, 0.4178, -0.8588, -0.02445, -0.5117, -0.2664, -0.8233, -0.5012, -0.7215, -0.5542, 0.4151, -0.2639, 0.8189, -0.5097, -0.8588, -0.02445, -0.5117, -0.7344, 0.5308, 0.423, 0.7184, 0.5025, -0.481, -0.2639, 0.8189, -0.5097, 0.297, 0.849, 0.437, 0.7013, -0.5219, -0.4855, 0.8974, -0.01183, 0.4411, 0.2856, -0.8625, 0.4178, -0.2664, -0.8233, -0.5012, 0.2856, -0.8625, 0.4178, -0.7215, -0.5542, 0.4151, -0.8588, -0.02445, -0.5117, -0.7215, -0.5542, 0.4151, -0.7344, 0.5308, 0.423, -0.2639, 0.8189, -0.5097, -0.7344, 0.5308, 0.423, 0.297, 0.849, 0.437, 0.7184, 0.5025, -0.481, 0.297, 0.849, 0.437, 0.8974, -0.01183, 0.4411, 0.2856, -0.8625, 0.4178, 0.8974, -0.01183, 0.4411, 0.02554, -0.01211, 0.9996, -0.7215, -0.5542, 0.4151, 0.2856, -0.8625, 0.4178, 0.02554, -0.01211, 0.9996, -0.7344, 0.5308, 0.423, -0.7215, -0.5542, 0.4151, 0.02554, -0.01211, 0.9996, 0.297, 0.849, 0.437, -0.7344, 0.5308, 0.423, 0.02554, -0.01211, 0.9996, 0.8974, -0.01183, 0.4411, 0.297, 0.849, 0.437, 0.02554, -0.01211, 0.9996])] * 3)])
me_leaves_003 = bpy.data.meshes.new('leaves.003')
me_leaves_003.from_pydata([(-0.3677, -0.6537, 1.499), (0.1318, -1.017, 1.807), (-0.555, -1.23, 1.812), (-1.007, -0.6538, 1.798), (-0.5615, -0.05658, 1.803), (0.1551, -0.2741, 1.795), (-0.1859, -1.213, 2.301), (-0.8785, -1.025, 2.319), (-0.868, -0.2901, 2.314), (-0.1807, -0.07816, 2.308), (0.3012, -0.6547, 2.336), (-0.368, -0.6538, 2.646)], [], [(0, 1, 2), (1, 0, 5), (0, 2, 3), (0, 3, 4), (0, 4, 5), (1, 5, 10), (2, 1, 6), (3, 2, 7), (4, 3, 8), (5, 4, 9), (1, 10, 6), (2, 6, 7), (3, 7, 8), (4, 8, 9), (5, 9, 10), (6, 10, 11), (7, 6, 11), (8, 7, 11), (9, 8, 11), (10, 9, 11)])
me_leaves_003.polygons.foreach_set('use_smooth', [True] * 20)
_ca = me_leaves_003.color_attributes.new('Color', 'BYTE_COLOR', 'CORNER')
_ca.data.foreach_set('color', [0.007499, 0.02624, 0.005605, 1.0, 0.009721, 0.03434, 0.006995, 1.0, 0.006512, 0.02217, 0.005182, 1.0, 0.009721, 0.03434, 0.006995, 1.0, 0.007499, 0.02624, 0.005605, 1.0, 0.008023, 0.02843, 0.006049, 1.0, 0.007499, 0.02624, 0.005605, 1.0, 0.006512, 0.02217, 0.005182, 1.0, 0.009134, 0.0331, 0.006512, 1.0, 0.007499, 0.02624, 0.005605, 1.0, 0.009134, 0.0331, 0.006512, 1.0, 0.006995, 0.02315, 0.005182, 1.0, 0.007499, 0.02624, 0.005605, 1.0, 0.006995, 0.02315, 0.005182, 1.0, 0.008023, 0.02843, 0.006049, 1.0, 0.009721, 0.03434, 0.006995, 1.0, 0.008023, 0.02843, 0.006049, 1.0, 0.01764, 0.07036, 0.01229, 1.0, 0.006512, 0.02217, 0.005182, 1.0, 0.009721, 0.03434, 0.006995, 1.0, 0.0185, 0.07619, 0.01298, 1.0, 0.009134, 0.0331, 0.006512, 1.0, 0.006512, 0.02217, 0.005182, 1.0, 0.01764, 0.07227, 0.01229, 1.0, 0.006995, 0.02315, 0.005182, 1.0, 0.009134, 0.0331, 0.006512, 1.0, 0.016, 0.06301, 0.01096, 1.0, 0.008023, 0.02843, 0.006049, 1.0, 0.006995, 0.02315, 0.005182, 1.0, 0.02029, 0.08228, 0.0137, 1.0, 0.009721, 0.03434, 0.006995, 1.0, 0.01764, 0.07036, 0.01229, 1.0, 0.0185, 0.07619, 0.01298, 1.0, 0.006512, 0.02217, 0.005182, 1.0, 0.0185, 0.07619, 0.01298, 1.0, 0.01764, 0.07227, 0.01229, 1.0, 0.009134, 0.0331, 0.006512, 1.0, 0.01764, 0.07227, 0.01229, 1.0, 0.016, 0.06301, 0.01096, 1.0, 0.006995, 0.02315, 0.005182, 1.0, 0.016, 0.06301, 0.01096, 1.0, 0.02029, 0.08228, 0.0137, 1.0, 0.008023, 0.02843, 0.006049, 1.0, 0.02029, 0.08228, 0.0137, 1.0, 0.01764, 0.07036, 0.01229, 1.0, 0.0185, 0.07619, 0.01298, 1.0, 0.01764, 0.07036, 0.01229, 1.0, 0.0331, 0.1441, 0.02217, 1.0, 0.01764, 0.07227, 0.01229, 1.0, 0.0185, 0.07619, 0.01298, 1.0, 0.0331, 0.1441, 0.02217, 1.0, 0.016, 0.06301, 0.01096, 1.0, 0.01764, 0.07227, 0.01229, 1.0, 0.0331, 0.1441, 0.02217, 1.0, 0.02029, 0.08228, 0.0137, 1.0, 0.016, 0.06301, 0.01096, 1.0, 0.0331, 0.1441, 0.02217, 1.0, 0.01764, 0.07036, 0.01229, 1.0, 0.02029, 0.08228, 0.0137, 1.0, 0.0331, 0.1441, 0.02217, 1.0])
me_leaves_003.materials.append(mat_leaf_v)
me_leaves_003.update()
me_leaves_003.normals_split_custom_set([tuple(v) for v in zip(*[iter([-0.0006977, -0.01621, -0.9999, 0.6859, -0.552, -0.4742, -0.2512, -0.8509, -0.4615, 0.6859, -0.552, -0.4742, -0.0006977, -0.01621, -0.9999, 0.7015, 0.5301, -0.4763, -0.0006977, -0.01621, -0.9999, -0.2512, -0.8509, -0.4615, -0.8825, -0.004501, -0.4703, -0.0006977, -0.01621, -0.9999, -0.8825, -0.004501, -0.4703, -0.2731, 0.8471, -0.4558, -0.0006977, -0.01621, -0.9999, -0.2731, 0.8471, -0.4558, 0.7015, 0.5301, -0.4763, 0.6859, -0.552, -0.4742, 0.7015, 0.5301, -0.4763, 0.8844, -0.01722, 0.4663, -0.2512, -0.8509, -0.4615, 0.6859, -0.552, -0.4742, 0.2577, -0.8544, 0.4513, -0.8825, -0.004501, -0.4703, -0.2512, -0.8509, -0.4615, -0.7024, -0.5402, 0.4634, -0.2731, 0.8471, -0.4558, -0.8825, -0.004501, -0.4703, -0.7049, 0.5305, 0.4709, 0.7015, 0.5301, -0.4763, -0.2731, 0.8471, -0.4558, 0.2477, 0.8472, 0.4699, 0.6859, -0.552, -0.4742, 0.8844, -0.01722, 0.4663, 0.2577, -0.8544, 0.4513, -0.2512, -0.8509, -0.4615, 0.2577, -0.8544, 0.4513, -0.7024, -0.5402, 0.4634, -0.8825, -0.004501, -0.4703, -0.7024, -0.5402, 0.4634, -0.7049, 0.5305, 0.4709, -0.2731, 0.8471, -0.4558, -0.7049, 0.5305, 0.4709, 0.2477, 0.8472, 0.4699, 0.7015, 0.5301, -0.4763, 0.2477, 0.8472, 0.4699, 0.8844, -0.01722, 0.4663, 0.2577, -0.8544, 0.4513, 0.8844, -0.01722, 0.4663, -0.01109, -0.004012, 0.9999, -0.7024, -0.5402, 0.4634, 0.2577, -0.8544, 0.4513, -0.01109, -0.004012, 0.9999, -0.7049, 0.5305, 0.4709, -0.7024, -0.5402, 0.4634, -0.01109, -0.004012, 0.9999, 0.2477, 0.8472, 0.4699, -0.7049, 0.5305, 0.4709, -0.01109, -0.004012, 0.9999, 0.8844, -0.01722, 0.4663, 0.2477, 0.8472, 0.4699, -0.01109, -0.004012, 0.9999])] * 3)])
me_leaves_004 = bpy.data.meshes.new('leaves.004')
me_leaves_004.from_pydata([(-0.005079, 0.2509, 2.317), (0.4872, -0.1067, 2.662), (-0.2021, -0.3558, 2.651), (-0.639, 0.251, 2.652), (-0.2016, 0.856, 2.651), (0.5005, 0.6183, 2.656), (0.1911, -0.3525, 3.172), (-0.546, -0.1418, 3.186), (-0.572, 0.6647, 3.2), (0.1769, 0.8154, 3.155), (0.651, 0.2514, 3.181), (-0.005746, 0.2507, 3.47)], [], [(0, 1, 2), (1, 0, 5), (0, 2, 3), (0, 3, 4), (0, 4, 5), (1, 5, 10), (2, 1, 6), (3, 2, 7), (4, 3, 8), (5, 4, 9), (1, 10, 6), (2, 6, 7), (3, 7, 8), (4, 8, 9), (5, 9, 10), (6, 10, 11), (7, 6, 11), (8, 7, 11), (9, 8, 11), (10, 9, 11)])
me_leaves_004.polygons.foreach_set('use_smooth', [True] * 20)
_ca = me_leaves_004.color_attributes.new('Color', 'BYTE_COLOR', 'CORNER')
_ca.data.foreach_set('color', [0.005605, 0.01764, 0.004391, 1.0, 0.008023, 0.02624, 0.005605, 1.0, 0.01033, 0.03689, 0.006995, 1.0, 0.008023, 0.02624, 0.005605, 1.0, 0.005605, 0.01764, 0.004391, 1.0, 0.009721, 0.03434, 0.006995, 1.0, 0.005605, 0.01764, 0.004391, 1.0, 0.01033, 0.03689, 0.006995, 1.0, 0.01033, 0.03689, 0.007499, 1.0, 0.005605, 0.01764, 0.004391, 1.0, 0.01033, 0.03689, 0.007499, 1.0, 0.008023, 0.02732, 0.006049, 1.0, 0.005605, 0.01764, 0.004391, 1.0, 0.008023, 0.02732, 0.006049, 1.0, 0.009721, 0.03434, 0.006995, 1.0, 0.008023, 0.02624, 0.005605, 1.0, 0.009721, 0.03434, 0.006995, 1.0, 0.016, 0.0648, 0.01161, 1.0, 0.01033, 0.03689, 0.006995, 1.0, 0.008023, 0.02624, 0.005605, 1.0, 0.01521, 0.06125, 0.01096, 1.0, 0.01033, 0.03689, 0.007499, 1.0, 0.01033, 0.03689, 0.006995, 1.0, 0.01521, 0.05951, 0.01033, 1.0, 0.008023, 0.02732, 0.006049, 1.0, 0.01033, 0.03689, 0.007499, 1.0, 0.01938, 0.08022, 0.0137, 1.0, 0.009721, 0.03434, 0.006995, 1.0, 0.008023, 0.02732, 0.006049, 1.0, 0.01444, 0.05613, 0.01033, 1.0, 0.008023, 0.02624, 0.005605, 1.0, 0.016, 0.0648, 0.01161, 1.0, 0.01521, 0.06125, 0.01096, 1.0, 0.01033, 0.03689, 0.006995, 1.0, 0.01521, 0.06125, 0.01096, 1.0, 0.01521, 0.05951, 0.01033, 1.0, 0.01033, 0.03689, 0.007499, 1.0, 0.01521, 0.05951, 0.01033, 1.0, 0.01938, 0.08022, 0.0137, 1.0, 0.008023, 0.02732, 0.006049, 1.0, 0.01938, 0.08022, 0.0137, 1.0, 0.01444, 0.05613, 0.01033, 1.0, 0.009721, 0.03434, 0.006995, 1.0, 0.01444, 0.05613, 0.01033, 1.0, 0.016, 0.0648, 0.01161, 1.0, 0.01521, 0.06125, 0.01096, 1.0, 0.016, 0.0648, 0.01161, 1.0, 0.03071, 0.1384, 0.02122, 1.0, 0.01521, 0.05951, 0.01033, 1.0, 0.01521, 0.06125, 0.01096, 1.0, 0.03071, 0.1384, 0.02122, 1.0, 0.01938, 0.08022, 0.0137, 1.0, 0.01521, 0.05951, 0.01033, 1.0, 0.03071, 0.1384, 0.02122, 1.0, 0.01444, 0.05613, 0.01033, 1.0, 0.01938, 0.08022, 0.0137, 1.0, 0.03071, 0.1384, 0.02122, 1.0, 0.016, 0.0648, 0.01161, 1.0, 0.01444, 0.05613, 0.01033, 1.0, 0.03071, 0.1384, 0.02122, 1.0])
me_leaves_004.materials.append(mat_leaf_v)
me_leaves_004.update()
me_leaves_004.normals_split_custom_set([tuple(v) for v in zip(*[iter([0.01289, -0.003523, -0.9999, 0.7108, -0.5184, -0.4754, -0.2513, -0.8424, -0.4767, 0.7108, -0.5184, -0.4754, 0.01289, -0.003523, -0.9999, 0.7138, 0.5305, -0.4571, 0.01289, -0.003523, -0.9999, -0.2513, -0.8424, -0.4767, -0.8666, -0.009372, -0.4989, 0.01289, -0.003523, -0.9999, -0.8666, -0.009372, -0.4989, -0.2356, 0.8503, -0.4707, 0.01289, -0.003523, -0.9999, -0.2356, 0.8503, -0.4707, 0.7138, 0.5305, -0.4571, 0.7108, -0.5184, -0.4754, 0.7138, 0.5305, -0.4571, 0.8864, 0.01212, 0.4628, -0.2513, -0.8424, -0.4767, 0.7108, -0.5184, -0.4754, 0.2886, -0.8393, 0.4608, -0.8666, -0.009372, -0.4989, -0.2513, -0.8424, -0.4767, -0.7026, -0.5401, 0.4633, -0.2356, 0.8503, -0.4707, -0.8666, -0.009372, -0.4989, -0.6982, 0.5447, 0.4645, 0.7138, 0.5305, -0.4571, -0.2356, 0.8503, -0.4707, 0.292, 0.8321, 0.4715, 0.7108, -0.5184, -0.4754, 0.8864, 0.01212, 0.4628, 0.2886, -0.8393, 0.4608, -0.2513, -0.8424, -0.4767, 0.2886, -0.8393, 0.4608, -0.7026, -0.5401, 0.4633, -0.8666, -0.009372, -0.4989, -0.7026, -0.5401, 0.4633, -0.6982, 0.5447, 0.4645, -0.2356, 0.8503, -0.4707, -0.6982, 0.5447, 0.4645, 0.292, 0.8321, 0.4715, 0.7138, 0.5305, -0.4571, 0.292, 0.8321, 0.4715, 0.8864, 0.01212, 0.4628, 0.2886, -0.8393, 0.4608, 0.8864, 0.01212, 0.4628, 0.02989, 0.009593, 0.9995, -0.7026, -0.5401, 0.4633, 0.2886, -0.8393, 0.4608, 0.02989, 0.009593, 0.9995, -0.6982, 0.5447, 0.4645, -0.7026, -0.5401, 0.4633, 0.02989, 0.009593, 0.9995, 0.292, 0.8321, 0.4715, -0.6982, 0.5447, 0.4645, 0.02989, 0.009593, 0.9995, 0.8864, 0.01212, 0.4628, 0.292, 0.8321, 0.4715, 0.02989, 0.009593, 0.9995])] * 3)])
me_leaves_005 = bpy.data.meshes.new('leaves.005')
me_leaves_005.from_pydata([(-0.3426, 0.07379, 1.398), (0.06195, -0.2201, 1.615), (-0.5143, -0.4535, 1.591), (-0.8241, 0.07339, 1.623), (-0.4941, 0.5402, 1.619), (0.03739, 0.3497, 1.628), (-0.1858, -0.4078, 2.028), (-0.6939, -0.184, 1.997), (-0.7672, 0.3806, 2.035), (-0.1951, 0.5291, 2.016), (0.133, 0.0733, 2.015), (-0.3425, 0.07423, 2.249)], [], [(0, 1, 2), (1, 0, 5), (0, 2, 3), (0, 3, 4), (0, 4, 5), (1, 5, 10), (2, 1, 6), (3, 2, 7), (4, 3, 8), (5, 4, 9), (1, 10, 6), (2, 6, 7), (3, 7, 8), (4, 8, 9), (5, 9, 10), (6, 10, 11), (7, 6, 11), (8, 7, 11), (9, 8, 11), (10, 9, 11)])
me_leaves_005.polygons.foreach_set('use_smooth', [True] * 20)
_ca = me_leaves_005.color_attributes.new('Color', 'BYTE_COLOR', 'CORNER')
_ca.data.foreach_set('color', [0.006995, 0.02416, 0.005182, 1.0, 0.008023, 0.02732, 0.005605, 1.0, 0.007499, 0.02624, 0.005605, 1.0, 0.008023, 0.02732, 0.005605, 1.0, 0.006995, 0.02416, 0.005182, 1.0, 0.009721, 0.03434, 0.006995, 1.0, 0.006995, 0.02416, 0.005182, 1.0, 0.007499, 0.02624, 0.005605, 1.0, 0.009721, 0.03434, 0.006995, 1.0, 0.006995, 0.02416, 0.005182, 1.0, 0.009721, 0.03434, 0.006995, 1.0, 0.008023, 0.02843, 0.006049, 1.0, 0.006995, 0.02416, 0.005182, 1.0, 0.008023, 0.02843, 0.006049, 1.0, 0.009721, 0.03434, 0.006995, 1.0, 0.008023, 0.02732, 0.005605, 1.0, 0.009721, 0.03434, 0.006995, 1.0, 0.01938, 0.07819, 0.01298, 1.0, 0.007499, 0.02624, 0.005605, 1.0, 0.008023, 0.02732, 0.005605, 1.0, 0.01764, 0.07227, 0.01229, 1.0, 0.009721, 0.03434, 0.006995, 1.0, 0.007499, 0.02624, 0.005605, 1.0, 0.01681, 0.06848, 0.01161, 1.0, 0.008023, 0.02843, 0.006049, 1.0, 0.009721, 0.03434, 0.006995, 1.0, 0.0185, 0.07619, 0.01298, 1.0, 0.009721, 0.03434, 0.006995, 1.0, 0.008023, 0.02843, 0.006049, 1.0, 0.02029, 0.08228, 0.0137, 1.0, 0.008023, 0.02732, 0.005605, 1.0, 0.01938, 0.07819, 0.01298, 1.0, 0.01764, 0.07227, 0.01229, 1.0, 0.007499, 0.02624, 0.005605, 1.0, 0.01764, 0.07227, 0.01229, 1.0, 0.01681, 0.06848, 0.01161, 1.0, 0.009721, 0.03434, 0.006995, 1.0, 0.01681, 0.06848, 0.01161, 1.0, 0.0185, 0.07619, 0.01298, 1.0, 0.008023, 0.02843, 0.006049, 1.0, 0.0185, 0.07619, 0.01298, 1.0, 0.02029, 0.08228, 0.0137, 1.0, 0.009721, 0.03434, 0.006995, 1.0, 0.02029, 0.08228, 0.0137, 1.0, 0.01938, 0.07819, 0.01298, 1.0, 0.01764, 0.07227, 0.01229, 1.0, 0.01938, 0.07819, 0.01298, 1.0, 0.0331, 0.147, 0.02217, 1.0, 0.01681, 0.06848, 0.01161, 1.0, 0.01764, 0.07227, 0.01229, 1.0, 0.0331, 0.147, 0.02217, 1.0, 0.0185, 0.07619, 0.01298, 1.0, 0.01681, 0.06848, 0.01161, 1.0, 0.0331, 0.147, 0.02217, 1.0, 0.02029, 0.08228, 0.0137, 1.0, 0.0185, 0.07619, 0.01298, 1.0, 0.0331, 0.147, 0.02217, 1.0, 0.01938, 0.07819, 0.01298, 1.0, 0.02029, 0.08228, 0.0137, 1.0, 0.0331, 0.147, 0.02217, 1.0])
me_leaves_005.materials.append(mat_leaf_v)
me_leaves_005.update()
me_leaves_005.normals_split_custom_set([tuple(v) for v in zip(*[iter([0.01055, 0.04223, -0.9991, 0.7447, -0.4715, -0.4724, -0.3145, -0.8376, -0.4466, 0.7447, -0.4715, -0.4724, 0.01055, 0.04223, -0.9991, 0.7118, 0.5216, -0.4703, 0.01055, 0.04223, -0.9991, -0.3145, -0.8376, -0.4466, -0.8878, -0.008106, -0.4602, 0.01055, 0.04223, -0.9991, -0.8878, -0.008106, -0.4602, -0.2442, 0.8337, -0.4953, 0.01055, 0.04223, -0.9991, -0.2442, 0.8337, -0.4953, 0.7118, 0.5216, -0.4703, 0.7447, -0.4715, -0.4724, 0.7118, 0.5216, -0.4703, 0.88, 0.02754, 0.4742, -0.3145, -0.8376, -0.4466, 0.7447, -0.4715, -0.4724, 0.264, -0.8126, 0.5196, -0.8878, -0.008106, -0.4602, -0.3145, -0.8376, -0.4466, -0.707, -0.4907, 0.5093, -0.2442, 0.8337, -0.4953, -0.8878, -0.008106, -0.4602, -0.729, 0.4931, 0.4748, 0.7118, 0.5216, -0.4703, -0.2442, 0.8337, -0.4953, 0.3049, 0.8303, 0.4666, 0.7447, -0.4715, -0.4724, 0.88, 0.02754, 0.4742, 0.264, -0.8126, 0.5196, -0.3145, -0.8376, -0.4466, 0.264, -0.8126, 0.5196, -0.707, -0.4907, 0.5093, -0.8878, -0.008106, -0.4602, -0.707, -0.4907, 0.5093, -0.729, 0.4931, 0.4748, -0.2442, 0.8337, -0.4953, -0.729, 0.4931, 0.4748, 0.3049, 0.8303, 0.4666, 0.7118, 0.5216, -0.4703, 0.3049, 0.8303, 0.4666, 0.88, 0.02754, 0.4742, 0.264, -0.8126, 0.5196, 0.88, 0.02754, 0.4742, -0.005001, -0.01481, 0.9999, -0.707, -0.4907, 0.5093, 0.264, -0.8126, 0.5196, -0.005001, -0.01481, 0.9999, -0.729, 0.4931, 0.4748, -0.707, -0.4907, 0.5093, -0.005001, -0.01481, 0.9999, 0.3049, 0.8303, 0.4666, -0.729, 0.4931, 0.4748, -0.005001, -0.01481, 0.9999, 0.88, 0.02754, 0.4742, 0.3049, 0.8303, 0.4666, -0.005001, -0.01481, 0.9999])] * 3)])
me_trunk = bpy.data.meshes.new('trunk')
me_trunk.from_pydata([(0.2395, 0.0, -0.01596), (0.1197, 0.2078, -0.007982), (-0.1197, 0.2078, 0.007982), (-0.2395, 2.939e-17, 0.01596), (-0.1197, -0.2078, 0.007982), (0.1197, -0.2078, -0.007982), (0.1899, -8.307e-05, 0.2941), (0.1049, 0.1472, 0.295), (-0.06495, 0.1473, 0.3009), (-0.1499, 8.307e-05, 0.3059), (-0.06495, -0.1472, 0.305), (0.1049, -0.1473, 0.2991), (0.17, 0.02, 1.43), (0.11, 0.1239, 1.427), (-0.01, 0.1239, 1.427), (-0.07, 0.02, 1.43), (-0.01, -0.08389, 1.433), (0.11, -0.08389, 1.433), (0.09987, 0.04018, 1.955), (0.05993, 0.1093, 1.95), (-0.01993, 0.1091, 1.945), (-0.05987, 0.03982, 1.945), (-0.01993, -0.02932, 1.95), (0.05993, -0.02914, 1.955), (2.484e-09, 0.0, 0.0), (0.02, 0.04, 1.95)], [], [(0, 1, 7), (0, 7, 6), (1, 2, 8), (1, 8, 7), (2, 3, 9), (2, 9, 8), (3, 4, 10), (3, 10, 9), (4, 5, 11), (4, 11, 10), (5, 0, 6), (5, 6, 11), (6, 7, 13), (6, 13, 12), (7, 8, 14), (7, 14, 13), (8, 9, 15), (8, 15, 14), (9, 10, 16), (9, 16, 15), (10, 11, 17), (10, 17, 16), (11, 6, 12), (11, 12, 17), (12, 13, 19), (12, 19, 18), (13, 14, 20), (13, 20, 19), (14, 15, 21), (14, 21, 20), (15, 16, 22), (15, 22, 21), (16, 17, 23), (16, 23, 22), (17, 12, 18), (17, 18, 23), (24, 1, 0), (24, 2, 1), (24, 3, 2), (24, 4, 3), (24, 5, 4), (24, 0, 5), (18, 19, 25), (19, 20, 25), (20, 21, 25), (21, 22, 25), (22, 23, 25), (23, 18, 25)])
me_trunk.polygons.foreach_set('use_smooth', [True] * 48)
_ca = me_trunk.color_attributes.new('Color', 'BYTE_COLOR', 'CORNER')
_ca.data.foreach_set('color', [0.07036, 0.0319, 0.0137, 1.0, 0.06301, 0.02843, 0.01298, 1.0, 0.04971, 0.02315, 0.01033, 1.0, 0.07036, 0.0319, 0.0137, 1.0, 0.04971, 0.02315, 0.01033, 1.0, 0.07819, 0.0356, 0.01521, 1.0, 0.06301, 0.02843, 0.01298, 1.0, 0.06125, 0.02732, 0.01229, 1.0, 0.05781, 0.02624, 0.01161, 1.0, 0.06301, 0.02843, 0.01298, 1.0, 0.05781, 0.02624, 0.01161, 1.0, 0.04971, 0.02315, 0.01033, 1.0, 0.06125, 0.02732, 0.01229, 1.0, 0.06848, 0.03071, 0.0137, 1.0, 0.07421, 0.0331, 0.01444, 1.0, 0.06125, 0.02732, 0.01229, 1.0, 0.07421, 0.0331, 0.01444, 1.0, 0.05781, 0.02624, 0.01161, 1.0, 0.06848, 0.03071, 0.0137, 1.0, 0.06848, 0.03071, 0.0137, 1.0, 0.08228, 0.03689, 0.016, 1.0, 0.06848, 0.03071, 0.0137, 1.0, 0.08228, 0.03689, 0.016, 1.0, 0.07421, 0.0331, 0.01444, 1.0, 0.06848, 0.03071, 0.0137, 1.0, 0.07619, 0.03434, 0.01444, 1.0, 0.0865, 0.0382, 0.01681, 1.0, 0.06848, 0.03071, 0.0137, 1.0, 0.0865, 0.0382, 0.01681, 1.0, 0.08228, 0.03689, 0.016, 1.0, 0.07619, 0.03434, 0.01444, 1.0, 0.07036, 0.0319, 0.0137, 1.0, 0.07819, 0.0356, 0.01521, 1.0, 0.07619, 0.03434, 0.01444, 1.0, 0.07819, 0.0356, 0.01521, 1.0, 0.0865, 0.0382, 0.01681, 1.0, 0.07819, 0.0356, 0.01521, 1.0, 0.04971, 0.02315, 0.01033, 1.0, 0.06848, 0.03071, 0.0137, 1.0, 0.07819, 0.0356, 0.01521, 1.0, 0.06848, 0.03071, 0.0137, 1.0, 0.05286, 0.02416, 0.01096, 1.0, 0.04971, 0.02315, 0.01033, 1.0, 0.05781, 0.02624, 0.01161, 1.0, 0.05951, 0.02732, 0.01229, 1.0, 0.04971, 0.02315, 0.01033, 1.0, 0.05951, 0.02732, 0.01229, 1.0, 0.06848, 0.03071, 0.0137, 1.0, 0.05781, 0.02624, 0.01161, 1.0, 0.07421, 0.0331, 0.01444, 1.0, 0.06848, 0.03071, 0.0137, 1.0, 0.05781, 0.02624, 0.01161, 1.0, 0.06848, 0.03071, 0.0137, 1.0, 0.05951, 0.02732, 0.01229, 1.0, 0.07421, 0.0331, 0.01444, 1.0, 0.08228, 0.03689, 0.016, 1.0, 0.06301, 0.02843, 0.01298, 1.0, 0.07421, 0.0331, 0.01444, 1.0, 0.06301, 0.02843, 0.01298, 1.0, 0.06848, 0.03071, 0.0137, 1.0, 0.08228, 0.03689, 0.016, 1.0, 0.0865, 0.0382, 0.01681, 1.0, 0.05781, 0.02624, 0.01161, 1.0, 0.08228, 0.03689, 0.016, 1.0, 0.05781, 0.02624, 0.01161, 1.0, 0.06301, 0.02843, 0.01298, 1.0, 0.0865, 0.0382, 0.01681, 1.0, 0.07819, 0.0356, 0.01521, 1.0, 0.05286, 0.02416, 0.01096, 1.0, 0.0865, 0.0382, 0.01681, 1.0, 0.05286, 0.02416, 0.01096, 1.0, 0.05781, 0.02624, 0.01161, 1.0, 0.05286, 0.02416, 0.01096, 1.0, 0.06848, 0.03071, 0.0137, 1.0, 0.05951, 0.02732, 0.01229, 1.0, 0.05286, 0.02416, 0.01096, 1.0, 0.05951, 0.02732, 0.01229, 1.0, 0.05781, 0.02624, 0.01161, 1.0, 0.06848, 0.03071, 0.0137, 1.0, 0.05951, 0.02732, 0.01229, 1.0, 0.05951, 0.02732, 0.01229, 1.0, 0.06848, 0.03071, 0.0137, 1.0, 0.05951, 0.02732, 0.01229, 1.0, 0.05951, 0.02732, 0.01229, 1.0, 0.05951, 0.02732, 0.01229, 1.0, 0.06848, 0.03071, 0.0137, 1.0, 0.07227, 0.0331, 0.01444, 1.0, 0.05951, 0.02732, 0.01229, 1.0, 0.07227, 0.0331, 0.01444, 1.0, 0.05951, 0.02732, 0.01229, 1.0, 0.06848, 0.03071, 0.0137, 1.0, 0.06301, 0.02843, 0.01298, 1.0, 0.07421, 0.0331, 0.01444, 1.0, 0.06848, 0.03071, 0.0137, 1.0, 0.07421, 0.0331, 0.01444, 1.0, 0.07227, 0.0331, 0.01444, 1.0, 0.06301, 0.02843, 0.01298, 1.0, 0.05781, 0.02624, 0.01161, 1.0, 0.07421, 0.0331, 0.01444, 1.0, 0.06301, 0.02843, 0.01298, 1.0, 0.07421, 0.0331, 0.01444, 1.0, 0.07421, 0.0331, 0.01444, 1.0, 0.05781, 0.02624, 0.01161, 1.0, 0.05286, 0.02416, 0.01096, 1.0, 0.05781, 0.02624, 0.01161, 1.0, 0.05781, 0.02624, 0.01161, 1.0, 0.05781, 0.02624, 0.01161, 1.0, 0.07421, 0.0331, 0.01444, 1.0, 0.06663, 0.03071, 0.0137, 1.0, 0.06301, 0.02843, 0.01298, 1.0, 0.07036, 0.0319, 0.0137, 1.0, 0.06663, 0.03071, 0.0137, 1.0, 0.06125, 0.02732, 0.01229, 1.0, 0.06301, 0.02843, 0.01298, 1.0, 0.06663, 0.03071, 0.0137, 1.0, 0.06848, 0.03071, 0.0137, 1.0, 0.06125, 0.02732, 0.01229, 1.0, 0.06663, 0.03071, 0.0137, 1.0, 0.06848, 0.03071, 0.0137, 1.0, 0.06848, 0.03071, 0.0137, 1.0, 0.06663, 0.03071, 0.0137, 1.0, 0.07619, 0.03434, 0.01444, 1.0, 0.06848, 0.03071, 0.0137, 1.0, 0.06663, 0.03071, 0.0137, 1.0, 0.07036, 0.0319, 0.0137, 1.0, 0.07619, 0.03434, 0.01444, 1.0, 0.05781, 0.02624, 0.01161, 1.0, 0.05951, 0.02732, 0.01229, 1.0, 0.07421, 0.0331, 0.01444, 1.0, 0.05951, 0.02732, 0.01229, 1.0, 0.05951, 0.02732, 0.01229, 1.0, 0.07421, 0.0331, 0.01444, 1.0, 0.05951, 0.02732, 0.01229, 1.0, 0.07227, 0.0331, 0.01444, 1.0, 0.07421, 0.0331, 0.01444, 1.0, 0.07227, 0.0331, 0.01444, 1.0, 0.07421, 0.0331, 0.01444, 1.0, 0.07421, 0.0331, 0.01444, 1.0, 0.07421, 0.0331, 0.01444, 1.0, 0.07421, 0.0331, 0.01444, 1.0, 0.07421, 0.0331, 0.01444, 1.0, 0.07421, 0.0331, 0.01444, 1.0, 0.05781, 0.02624, 0.01161, 1.0, 0.07421, 0.0331, 0.01444, 1.0])
me_trunk.materials.append(mat_bark_v)
me_trunk.update()
me_trunk.normals_split_custom_set([tuple(v) for v in zip(*[iter([0.8149, 0.0006134, -0.5796, 0.3888, 0.739, -0.5502, 0.5075, 0.8548, 0.1087, 0.8149, 0.0006134, -0.5796, 0.5075, 0.8548, 0.1087, 0.9958, -0.00222, 0.09135, 0.3888, 0.739, -0.5502, -0.4613, 0.7382, -0.4923, -0.4839, 0.8608, 0.1577, 0.3888, 0.739, -0.5502, -0.4839, 0.8608, 0.1577, 0.5075, 0.8548, 0.1087, -0.4613, 0.7382, -0.4923, -0.886, 0.001124, -0.4637, -0.982, -0.001311, 0.1891, -0.4613, 0.7382, -0.4923, -0.982, -0.001311, 0.1891, -0.4839, 0.8608, 0.1577, -0.886, 0.001124, -0.4637, -0.4619, -0.7372, -0.4932, -0.4817, -0.8596, 0.1707, -0.886, 0.001124, -0.4637, -0.4817, -0.8596, 0.1707, -0.982, -0.001311, 0.1891, -0.4619, -0.7372, -0.4932, 0.389, -0.7382, -0.5512, 0.5046, -0.8546, 0.1222, -0.4619, -0.7372, -0.4932, 0.5046, -0.8546, 0.1222, -0.4817, -0.8596, 0.1707, 0.389, -0.7382, -0.5512, 0.8149, 0.0006134, -0.5796, 0.9958, -0.00222, 0.09135, 0.389, -0.7382, -0.5512, 0.9958, -0.00222, 0.09135, 0.5046, -0.8546, 0.1222, 0.9958, -0.00222, 0.09135, 0.5075, 0.8548, 0.1087, 0.5099, 0.8591, 0.04378, 0.9958, -0.00222, 0.09135, 0.5099, 0.8591, 0.04378, 0.9973, -0.001242, 0.07399, 0.5075, 0.8548, 0.1087, -0.4839, 0.8608, 0.1577, -0.4912, 0.8706, 0.02882, 0.5075, 0.8548, 0.1087, -0.4912, 0.8706, 0.02882, 0.5099, 0.8591, 0.04378, -0.4839, 0.8608, 0.1577, -0.982, -0.001311, 0.1891, -0.999, -0.002138, 0.04568, -0.4839, 0.8608, 0.1577, -0.999, -0.002138, 0.04568, -0.4912, 0.8706, 0.02882, -0.982, -0.001311, 0.1891, -0.4817, -0.8596, 0.1707, -0.488, -0.8694, 0.07741, -0.982, -0.001311, 0.1891, -0.488, -0.8694, 0.07741, -0.999, -0.002138, 0.04568, -0.4817, -0.8596, 0.1707, 0.5046, -0.8546, 0.1222, 0.5069, -0.8572, 0.09094, -0.4817, -0.8596, 0.1707, 0.5069, -0.8572, 0.09094, -0.488, -0.8694, 0.07741, 0.5046, -0.8546, 0.1222, 0.9958, -0.00222, 0.09135, 0.9973, -0.001242, 0.07399, 0.5046, -0.8546, 0.1222, 0.9973, -0.001242, 0.07399, 0.5069, -0.8572, 0.09094, 0.9973, -0.001242, 0.07399, 0.5099, 0.8591, 0.04378, 0.3489, 0.6905, 0.6336, 0.9973, -0.001242, 0.07399, 0.3489, 0.6905, 0.6336, 0.7321, 0.02545, 0.6807, 0.5099, 0.8591, 0.04378, -0.4912, 0.8706, 0.02882, -0.42, 0.6899, 0.5897, 0.5099, 0.8591, 0.04378, -0.42, 0.6899, 0.5897, 0.3489, 0.6905, 0.6336, -0.4912, 0.8706, 0.02882, -0.999, -0.002138, 0.04568, -0.8049, 0.02287, 0.593, -0.4912, 0.8706, 0.02882, -0.8049, 0.02287, 0.593, -0.42, 0.6899, 0.5897, -0.999, -0.002138, 0.04568, -0.488, -0.8694, 0.07741, -0.4198, -0.6428, 0.6408, -0.999, -0.002138, 0.04568, -0.4198, -0.6428, 0.6408, -0.8049, 0.02287, 0.593, -0.488, -0.8694, 0.07741, 0.5069, -0.8572, 0.09094, 0.3486, -0.6403, 0.6845, -0.488, -0.8694, 0.07741, 0.3486, -0.6403, 0.6845, -0.4198, -0.6428, 0.6408, 0.5069, -0.8572, 0.09094, 0.9973, -0.001242, 0.07399, 0.7321, 0.02545, 0.6807, 0.5069, -0.8572, 0.09094, 0.7321, 0.02545, 0.6807, 0.3486, -0.6403, 0.6845, -0.06652, 0.0, -0.9978, 0.3888, 0.739, -0.5502, 0.8149, 0.0006134, -0.5796, -0.06652, 0.0, -0.9978, -0.4613, 0.7382, -0.4923, 0.3888, 0.739, -0.5502, -0.06652, 0.0, -0.9978, -0.886, 0.001124, -0.4637, -0.4613, 0.7382, -0.4923, -0.06652, 0.0, -0.9978, -0.4619, -0.7372, -0.4932, -0.886, 0.001124, -0.4637, -0.06652, 0.0, -0.9978, 0.389, -0.7382, -0.5512, -0.4619, -0.7372, -0.4932, -0.06652, 0.0, -0.9978, 0.8149, 0.0006134, -0.5796, 0.389, -0.7382, -0.5512, 0.7321, 0.02545, 0.6807, 0.3489, 0.6905, 0.6336, -0.05756, 0.03837, 0.9976, 0.3489, 0.6905, 0.6336, -0.42, 0.6899, 0.5897, -0.05756, 0.03837, 0.9976, -0.42, 0.6899, 0.5897, -0.8049, 0.02287, 0.593, -0.05756, 0.03837, 0.9976, -0.8049, 0.02287, 0.593, -0.4198, -0.6428, 0.6408, -0.05756, 0.03837, 0.9976, -0.4198, -0.6428, 0.6408, 0.3486, -0.6403, 0.6845, -0.05756, 0.03837, 0.9976, 0.3486, -0.6403, 0.6845, 0.7321, 0.02545, 0.6807, -0.05756, 0.03837, 0.9976])] * 3)])

# ---- objects
ob_branch = bpy.data.objects.new('branch', me_branch)
ob_branch_001 = bpy.data.objects.new('branch.001', me_branch_001)
ob_branch_002 = bpy.data.objects.new('branch.002', me_branch_002)
ob_leaves = bpy.data.objects.new('leaves', me_leaves)
ob_leaves_001 = bpy.data.objects.new('leaves.001', me_leaves_001)
ob_leaves_002 = bpy.data.objects.new('leaves.002', me_leaves_002)
ob_leaves_003 = bpy.data.objects.new('leaves.003', me_leaves_003)
ob_leaves_004 = bpy.data.objects.new('leaves.004', me_leaves_004)
ob_leaves_005 = bpy.data.objects.new('leaves.005', me_leaves_005)
ob_trunk = bpy.data.objects.new('trunk', me_trunk)

# ---- transforms, parenting, visibility, modifiers, constraints
ob_branch.location = (0.0, 0.0, 0.0)
ob_branch.rotation_mode = 'QUATERNION'
ob_branch.rotation_quaternion = (1.0, 0.0, 0.0, 0.0)
ob_branch_001.location = (0.0, 0.0, 0.0)
ob_branch_001.rotation_mode = 'QUATERNION'
ob_branch_001.rotation_quaternion = (1.0, 0.0, 0.0, 0.0)
ob_branch_002.location = (0.0, 0.0, 0.0)
ob_branch_002.rotation_mode = 'QUATERNION'
ob_branch_002.rotation_quaternion = (1.0, 0.0, 0.0, 0.0)
ob_leaves.location = (0.0, 0.0, 0.0)
ob_leaves.rotation_mode = 'QUATERNION'
ob_leaves.rotation_quaternion = (1.0, 0.0, 0.0, 0.0)
ob_leaves_001.location = (0.0, 0.0, 0.0)
ob_leaves_001.rotation_mode = 'QUATERNION'
ob_leaves_001.rotation_quaternion = (1.0, 0.0, 0.0, 0.0)
ob_leaves_002.location = (0.0, 0.0, 0.0)
ob_leaves_002.rotation_mode = 'QUATERNION'
ob_leaves_002.rotation_quaternion = (1.0, 0.0, 0.0, 0.0)
ob_leaves_003.location = (0.0, 0.0, 0.0)
ob_leaves_003.rotation_mode = 'QUATERNION'
ob_leaves_003.rotation_quaternion = (1.0, 0.0, 0.0, 0.0)
ob_leaves_004.location = (0.0, 0.0, 0.0)
ob_leaves_004.rotation_mode = 'QUATERNION'
ob_leaves_004.rotation_quaternion = (1.0, 0.0, 0.0, 0.0)
ob_leaves_005.location = (0.0, 0.0, 0.0)
ob_leaves_005.rotation_mode = 'QUATERNION'
ob_leaves_005.rotation_quaternion = (1.0, 0.0, 0.0, 0.0)
ob_trunk.location = (0.0, 0.0, 0.0)
ob_trunk.rotation_mode = 'QUATERNION'
ob_trunk.rotation_quaternion = (1.0, 0.0, 0.0, 0.0)

# ---- collection membership
scene.collection.objects.link(ob_branch)
scene.collection.objects.link(ob_branch_001)
scene.collection.objects.link(ob_branch_002)
scene.collection.objects.link(ob_leaves)
scene.collection.objects.link(ob_leaves_001)
scene.collection.objects.link(ob_leaves_002)
scene.collection.objects.link(ob_leaves_003)
scene.collection.objects.link(ob_leaves_004)
scene.collection.objects.link(ob_leaves_005)
scene.collection.objects.link(ob_trunk)

# ---- scene / render settings (as saved in the file)
scene.frame_start = 1; scene.frame_end = 250; scene.frame_set(1)
scene.render.engine = 'BLENDER_EEVEE_NEXT'
scene.render.bake_bias = 0.0
scene.render.bake_samples = 0
scene.render.compositor_device = 'GPU'
scene.eevee.use_volume_custom_range = False
scene.eevee.fast_gi_thickness_near = 0.1
scene.eevee.fast_gi_thickness_far = 0.0
scene.eevee.ray_tracing_options.screen_trace_thickness = 0.1
bpy.context.view_layer.update()

# ---- added for rendering (the .blend has no active camera and no usable light): camera, sun + grey world if the file has none
cam_auto = bpy.data.cameras.new('AutoCamera')
cam_auto.lens = 50.0
cam_auto.sensor_width = 36.0
cam_auto.clip_end = 1000.0
ob_auto_camera = bpy.data.objects.new('AutoCamera', cam_auto)
scene.collection.objects.link(ob_auto_camera)
ob_auto_camera.location = (4.71341, -5.4211, 5.35785)
ob_auto_camera.rotation_euler = (1.09748, -7.21219e-08, 0.694738)
scene.camera = ob_auto_camera
light_auto_sun = bpy.data.lights.new('AutoSun', 'SUN')
light_auto_sun.energy = 3.0
light_auto_sun.angle = 0.0523599
ob_auto_sun = bpy.data.objects.new('AutoSun', light_auto_sun)
scene.collection.objects.link(ob_auto_sun)
ob_auto_sun.rotation_euler = (0.872665, 0.174533, 0.523599)
if scene.world is None:
    world_auto = bpy.data.worlds.new('AutoWorld')
    world_auto.color = (0.3, 0.3, 0.3)
    scene.world = world_auto
bpy.context.view_layer.update()
